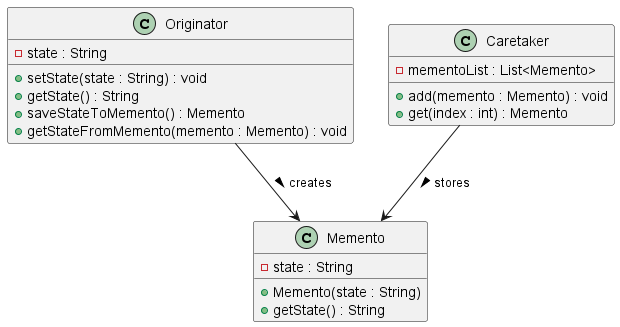

The diagram above was rendered by PlantUML. Its source (embedded in the PNG):
@startuml MementoPatternClassDiagram

class Originator {
  -state : String
  +setState(state : String) : void
  +getState() : String
  +saveStateToMemento() : Memento
  +getStateFromMemento(memento : Memento) : void
}

class Memento {
  -state : String
  +Memento(state : String)
  +getState() : String
}

class Caretaker {
  -mementoList : List<Memento>
  +add(memento : Memento) : void
  +get(index : int) : Memento
}

Originator --> Memento : creates >
Caretaker --> Memento : stores >

@enduml